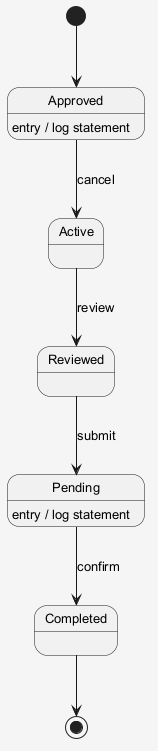

The diagram above was rendered by PlantUML. Its source (embedded in the PNG):
@startuml
skinparam shadowing false
skinparam backgroundColor #F5F5F5
skinparam defaultFontSize 13
[*] --> Approved
Approved --> Active : cancel
Approved : entry / log statement
Active --> Reviewed : review
Reviewed --> Pending : submit
Pending --> Completed : confirm
Pending : entry / log statement
Completed --> [*]
@enduml